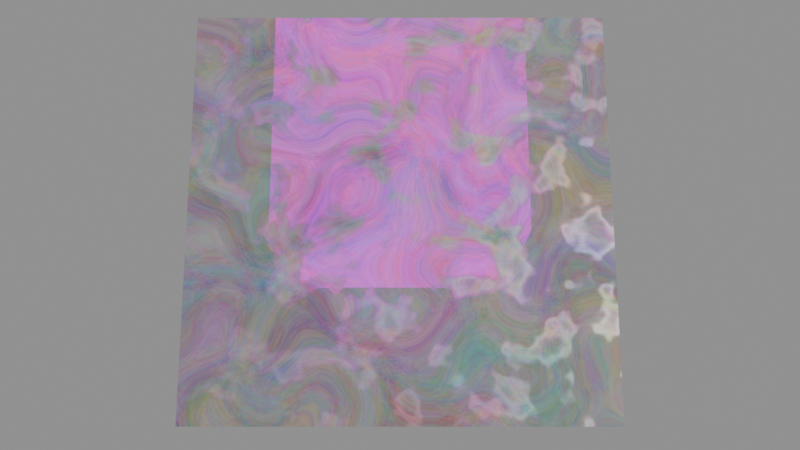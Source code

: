 # Source: noise_texture.blend  (saved by Blender 4.1.24; exported with 4.5.12 LTS)
import bpy
from mathutils import Matrix  # noqa: F401  (used for matrix-valued properties, if any)

bpy.ops.wm.read_factory_settings(use_empty=True)
scene = bpy.context.scene
scene.name = 'Scene'

# ---- collections
col_collection = bpy.data.collections.new('Collection'); scene.collection.children.link(col_collection)

# ---- images (referenced by path relative to the original .blend; pixels are not part of the script)
import os
ASSET_DIR = os.environ.get("B2B_ASSET_DIR", "")  # directory of the original .blend (textures are referenced by path, not embedded)
HERE = os.path.dirname(os.path.abspath(__file__))  # packed textures are extracted next to this script under _unpacked/

def load_image(name, relpath, width, height, colorspace="sRGB"):
    """Load a texture the original file referenced (path relative to the .blend, or extracted next to this script)."""
    p = next((c for c in (os.path.join(HERE, relpath), os.path.join(ASSET_DIR, relpath)) if relpath and os.path.exists(c)), "")
    if p:
        img = bpy.data.images.load(p, check_existing=True)
        img.name = name
    else:  # same state as the original file: an image datablock whose file is absent (Cycles renders it pink)
        img = bpy.data.images.new(name, width, height)
        img.source = "FILE"
        img.filepath = "//" + (relpath or name)
    img.colorspace_settings.name = colorspace
    return img
img_uds_logo_png = load_image('uds_logo.png', 'uds_logo.png', 1024, 1024, 'sRGB')

# ---- materials (node trees are filled in below, after node groups)
mat_material_001 = bpy.data.materials.new('Material.001')
mat_material_002 = bpy.data.materials.new('Material.002')

# ---- material node trees
mat_material_001.use_nodes = True; mat_material_001.node_tree.nodes.clear()
_N = mat_material_001.node_tree.nodes; _L = mat_material_001.node_tree.links
n0 = _N.new('ShaderNodeBsdfPrincipled'); n0.name = 'Principled BSDF'; n0.location = (10, 300)
n0.inputs[1].default_value = 0.5
n1 = _N.new('ShaderNodeOutputMaterial'); n1.name = 'Material Output'; n1.location = (300, 300)
n2 = _N.new('ShaderNodeTexNoise'); n2.name = 'Noise Texture'; n2.location = (-474, 166)
n2.noise_dimensions = '2D'
n2.normalize = False
n2.inputs[2].default_value = 10.0
n3 = _N.new('ShaderNodeTexNoise'); n3.name = 'Noise Texture.001'; n3.location = (-302, 493)
n3.noise_dimensions = '2D'
n3.inputs[3].default_value = 3.0
n3.inputs[4].default_value = 0.75
n3.inputs[5].default_value = 4.0
n3.inputs[8].default_value = 1.0
_L.new(n0.outputs[0], n1.inputs[0])
_L.new(n2.outputs[0], n0.inputs[2])
_L.new(n3.outputs[1], n0.inputs[0])
n1.is_active_output = True
mat_material_002.use_nodes = True; mat_material_002.node_tree.nodes.clear()
_N = mat_material_002.node_tree.nodes; _L = mat_material_002.node_tree.links
n0 = _N.new('ShaderNodeOutputMaterial'); n0.name = 'Material Output'; n0.location = (617, 300)
n1 = _N.new('ShaderNodeTexImage'); n1.name = 'Image Texture'; n1.location = (-390, 318)
n1.image = img_uds_logo_png
n2 = _N.new('ShaderNodeEmission'); n2.name = 'Emission'; n2.location = (244, 288)
n2.inputs[1].default_value = 2.0
_L.new(n2.outputs[0], n0.inputs[0])
_L.new(n1.outputs[0], n2.inputs[0])
n0.is_active_output = True

# ---- world
world_farm_sunset = bpy.data.worlds.new('Farm Sunset'); scene.world = world_farm_sunset
world_farm_sunset.use_nodes = True; world_farm_sunset.node_tree.nodes.clear()
_N = world_farm_sunset.node_tree.nodes; _L = world_farm_sunset.node_tree.links
n0 = _N.new('ShaderNodeOutputWorld'); n0.name = 'World Output'; n0.location = (300, 300)
n1 = _N.new('ShaderNodeBackground'); n1.name = 'Background'; n1.location = (110, 300)
n1.inputs[0].default_value = (0.3, 0.3, 0.3, 1.0)
_L.new(n1.outputs[0], n0.inputs[0])
n0.is_active_output = True
world_farm_sunset.use_sun_shadow = False
world_farm_sunset.sun_shadow_jitter_overblur = 0.0

# ---- cameras
cam_camera = bpy.data.cameras.new('Camera')
cam_camera.clip_end = 100.0
cam_camera.ortho_scale = 7.314

# ---- lights
light_light = bpy.data.lights.new('Light', 'POINT')
light_light.transmission_factor = 0.0
light_light.energy = 1000.0
light_light.shadow_soft_size = 0.1
light_light.shadow_maximum_resolution = 0.006
light_light.use_absolute_resolution = True

# ---- meshes
me_plane = bpy.data.meshes.new('Plane')
me_plane.from_pydata([(-1.0, -1.0, 0.0), (1.0, -1.0, 0.0), (-1.0, 1.0, 0.0), (1.0, 1.0, 0.0)], [], [(0, 1, 3, 2)])
_uv = me_plane.uv_layers.new(name='UVMap')
_uv.uv.foreach_set('vector', [0.0, 0.0, 1.0, 0.0, 1.0, 1.0, 0.0, 1.0])
me_plane.materials.append(mat_material_001)
me_plane.update()
me_cube_001 = bpy.data.meshes.new('Cube.001')
me_cube_001.from_pydata([(-1.0, -1.0, -1.0), (-1.0, -1.0, 1.0), (-1.0, 1.0, -1.0), (-1.0, 1.0, 1.0), (1.0, -1.0, -1.0), (1.0, -1.0, 1.0), (1.0, 1.0, -1.0), (1.0, 1.0, 1.0)], [], [(0, 1, 3, 2), (2, 3, 7, 6), (6, 7, 5, 4), (4, 5, 1, 0), (2, 6, 4, 0), (7, 3, 1, 5)])
_uv = me_cube_001.uv_layers.new(name='UVMap')
_uv.uv.foreach_set('vector', [0.0, -2.0, 1.0, -2.0, 1.0, -1.0, 0.0, -1.0, 0.0, -1.0, 1.0, -1.0, 1.0, 0.0, 0.0, 0.0, 0.0, 0.0, 1.0, 0.0, 1.0, 1.0, 0.0, 1.0, 0.0, 1.0, 1.0, 1.0, 1.0, 2.0, 0.0, 2.0, -1.0, 0.0, 0.0, 0.0, 0.0, 1.0, -1.0, 1.0, 1.0, 0.0, 2.0, 0.0, 2.0, 1.0, 1.0, 1.0])
me_cube_001.materials.append(mat_material_002)
me_cube_001.update()

# ---- objects
ob_light = bpy.data.objects.new('Light', light_light)
ob_camera = bpy.data.objects.new('Camera', cam_camera)
ob_plane = bpy.data.objects.new('Plane', me_plane)
ob_cube = bpy.data.objects.new('Cube', me_cube_001)

# ---- transforms, parenting, visibility, modifiers, constraints
ob_light.location = (4.076, 1.005, 5.904)
ob_light.rotation_euler = (0.6503, 0.05522, 1.866)
ob_light.lock_rotations_4d = False
ob_light.empty_display_type = 'ARROWS'
ob_light.color = (0.0, 0.0, 0.0, 0.0)
ob_light.lineart.crease_threshold = 0.0
ob_camera.location = (0.0, -1.5, 5.0)
ob_camera.rotation_euler = (0.2793, 0.0, 0.0)
ob_camera.lock_rotations_4d = False
ob_camera.empty_display_type = 'ARROWS'
ob_camera.color = (0.0, 0.0, 0.0, 0.0)
ob_camera.display_type = 'WIRE'
ob_camera.lineart.crease_threshold = 0.0
ob_plane.location = (0.0, 0.0, 0.0)
ob_cube.location = (0.0, 1.8, 4.14)

# ---- collection membership
col_collection.objects.link(ob_light)
col_collection.objects.link(ob_camera)
col_collection.objects.link(ob_plane)
col_collection.objects.link(ob_cube)

# ---- scene / render settings (as saved in the file)
scene.camera = ob_camera
scene.frame_start = 1; scene.frame_end = 250; scene.frame_set(1)
scene.render.engine = 'CYCLES'
scene.cycles.use_denoising = False
scene.cycles.samples = 256
scene.cycles.sampling_pattern = 'TABULATED_SOBOL'
scene.cycles.use_adaptive_sampling = False
scene.cycles.max_bounces = 6
scene.eevee.ray_tracing_options.trace_max_roughness = 0.0
bpy.context.view_layer.update()
